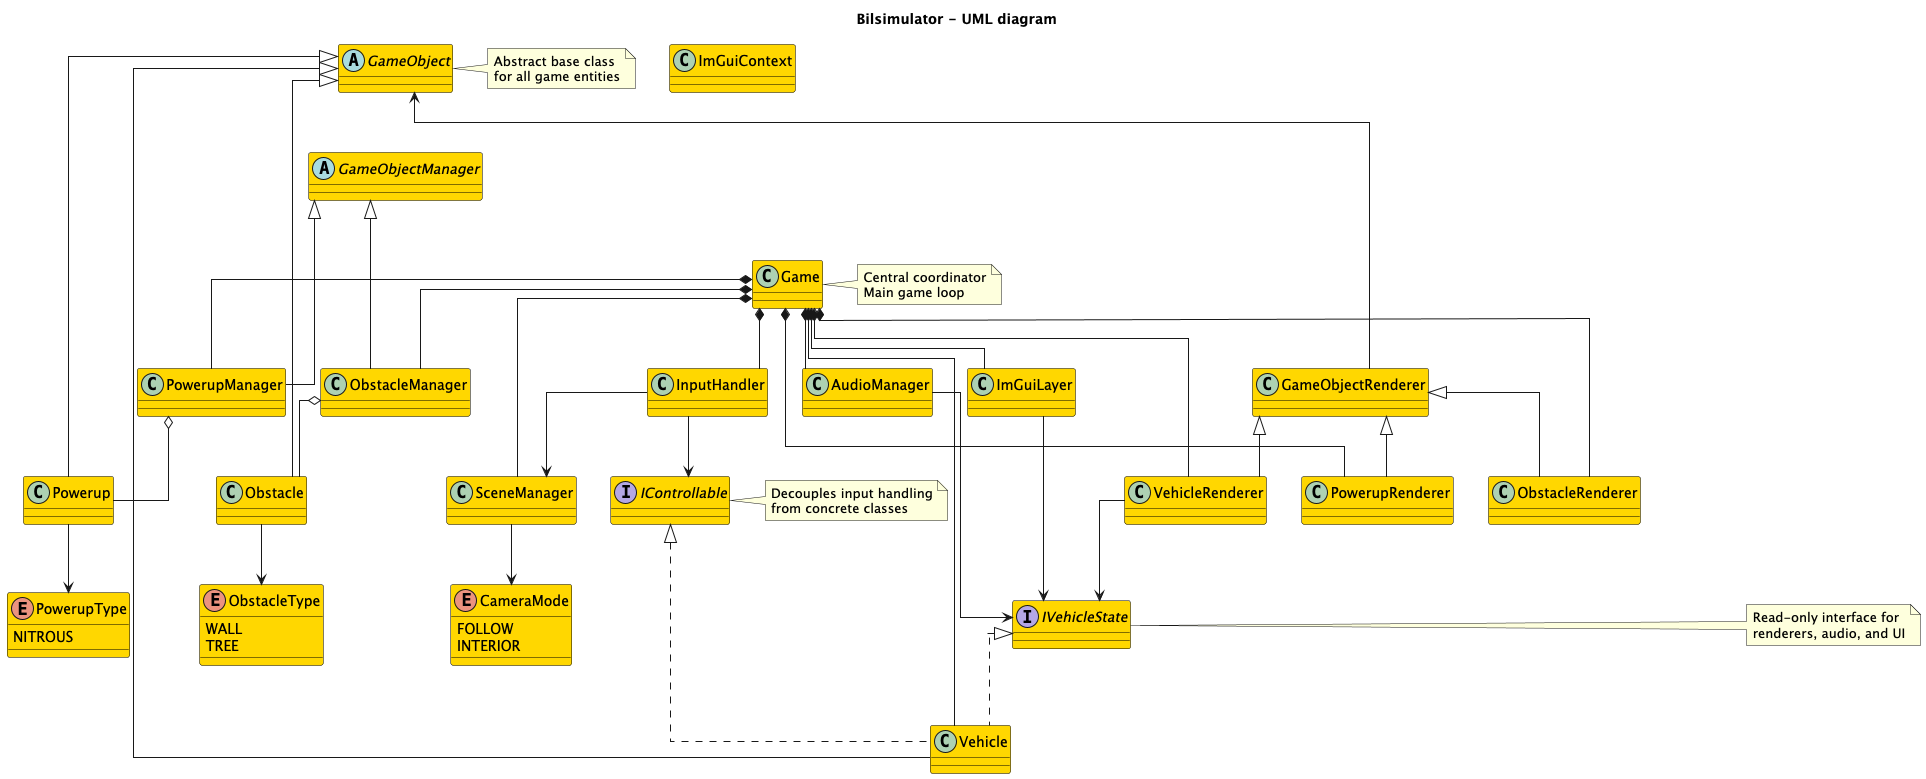

The diagram above was rendered by PlantUML. Its source (embedded in the PNG):
@startuml Bilsimulator Simplified UML

' Styling
skinparam classAttributeIconSize 0
skinparam linetype ortho
skinparam backgroundColor #FFFFFF
skinparam class {
    BackgroundColor<<abstract>> LightCoral
    BackgroundColor<<interface>> LightYellow
    BackgroundColor Gold
    BorderColor Black
}

title Bilsimulator - UML diagram

' Core Game Objects
abstract class GameObject {
}

class Vehicle {
}

class Obstacle {
}

class Powerup {
}

' Interfaces
interface IControllable {
}

interface IVehicleState {
}

' Managers
abstract class GameObjectManager {
}

class PowerupManager {
}

class ObstacleManager {
}

' Main Game
class Game {
}

' Renderers
class GameObjectRenderer {
}

class VehicleRenderer {
}

class PowerupRenderer {
}

class ObstacleRenderer {
}

' Systems
class SceneManager {
}

class InputHandler {
}

class AudioManager {
}

' UI
class ImGuiLayer {
}

class ImGuiContext {
}

' Enums
enum PowerupType {
    NITROUS
}

enum ObstacleType {
    WALL
    TREE
}

enum CameraMode {
    FOLLOW
    INTERIOR
}

' Inheritance Relationships
GameObject <|-- Vehicle
GameObject <|-- Obstacle
GameObject <|-- Powerup

IControllable <|.. Vehicle
IVehicleState <|.. Vehicle

GameObjectManager <|-- PowerupManager
GameObjectManager <|-- ObstacleManager

GameObjectRenderer <|-- VehicleRenderer
GameObjectRenderer <|-- PowerupRenderer
GameObjectRenderer <|-- ObstacleRenderer

' Composition Relationships (Game owns these)
Game *-- Vehicle
Game *-- PowerupManager
Game *-- ObstacleManager
Game *-- SceneManager
Game *-- InputHandler
Game *-- AudioManager
Game *-- ImGuiLayer
Game *-- VehicleRenderer
Game *-- PowerupRenderer
Game *-- ObstacleRenderer

' Aggregation Relationships
PowerupManager o-- Powerup
ObstacleManager o-- Obstacle

' Association Relationships
InputHandler --> IControllable
InputHandler --> SceneManager
AudioManager --> IVehicleState
ImGuiLayer --> IVehicleState
VehicleRenderer --> IVehicleState
GameObjectRenderer --> GameObject

' Enum Relationships
Powerup --> PowerupType
Obstacle --> ObstacleType
SceneManager --> CameraMode

' Layout hints to organize the diagram
GameObject -[hidden]-> GameObjectManager
GameObjectManager -[hidden]-> Game
Game -[hidden]-> GameObjectRenderer

note right of GameObject
  Abstract base class
  for all game entities
end note

note right of Game
  Central coordinator
  Main game loop
end note

note right of IControllable
  Decouples input handling
  from concrete classes
end note

note right of IVehicleState
  Read-only interface for
  renderers, audio, and UI
end note

@enduml